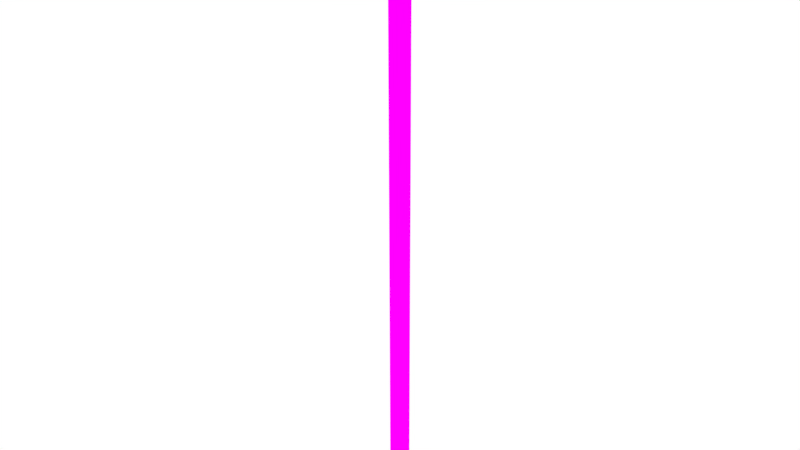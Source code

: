 # Source: Room05.blend  (saved by Blender 2.79.0; exported with 4.5.12 LTS)
import bpy
from mathutils import Matrix  # noqa: F401  (used for matrix-valued properties, if any)

bpy.ops.wm.read_factory_settings(use_empty=True)
scene = bpy.context.scene
scene.name = 'Scene'

# ---- collections
col_collection_1 = bpy.data.collections.new('Collection 1'); scene.collection.children.link(col_collection_1)

# ---- images (referenced by path relative to the original .blend; pixels are not part of the script)
import os
ASSET_DIR = os.environ.get("B2B_ASSET_DIR", "")  # directory of the original .blend (textures are referenced by path, not embedded)
HERE = os.path.dirname(os.path.abspath(__file__))  # packed textures are extracted next to this script under _unpacked/

def load_image(name, relpath, width, height, colorspace="sRGB"):
    """Load a texture the original file referenced (path relative to the .blend, or extracted next to this script)."""
    p = next((c for c in (os.path.join(HERE, relpath), os.path.join(ASSET_DIR, relpath)) if relpath and os.path.exists(c)), "")
    if p:
        img = bpy.data.images.load(p, check_existing=True)
        img.name = name
    else:  # same state as the original file: an image datablock whose file is absent (Cycles renders it pink)
        img = bpy.data.images.new(name, width, height)
        img.source = "FILE"
        img.filepath = "//" + (relpath or name)
    img.colorspace_settings.name = colorspace
    return img
img_room05_bake = load_image('Room05_Bake', 'Room05_Bake.png', 1024, 1024, 'sRGB')

# ---- materials (node trees are filled in below, after node groups)
mat_material = bpy.data.materials.new('Material')
mat_material.alpha_threshold = 0.0
mat_material.roughness = 0.5

# ---- material node trees
mat_material.use_nodes = True; mat_material.node_tree.nodes.clear()
_N = mat_material.node_tree.nodes; _L = mat_material.node_tree.links
n0 = _N.new('ShaderNodeOutputMaterial'); n0.name = 'Material Output'; n0.location = (300, 300)
n1 = _N.new('ShaderNodeBsdfDiffuse'); n1.name = 'Diffuse BSDF'; n1.location = (10, 300)
n2 = _N.new('ShaderNodeTexImage'); n2.name = 'Image Texture'; n2.location = (-180, 300)
n2.width = 140
n2.image = img_room05_bake
_L.new(n1.outputs[0], n0.inputs[0])
_L.new(n2.outputs[0], n1.inputs[0])
n0.is_active_output = True

# ---- world
world_world = bpy.data.worlds.new('World'); scene.world = world_world
world_world.color = (1.0, 1.0, 1.0)
world_world.use_sun_shadow = False
world_world.sun_shadow_jitter_overblur = 0.0
world_world.cycles.sampling_method = 'MANUAL'

# ---- meshes
me_circle_013 = bpy.data.meshes.new('Circle.013')
me_circle_013.from_pydata([(-3.071, 19.69, 0.1876), (-2.909, 18.72, 0.1876), (-3.071, 19.69, 16.09), (-2.909, 18.72, 16.09)], [], [(0, 1, 3, 2)])
_uv = me_circle_013.uv_layers.new(name='UVMap')
_uv.uv.foreach_set('vector', [0.7067, 1.0, 5.439e-06, 1.0, 0.0, 1.199e-07, 0.7067, 0.0])
me_circle_013.materials.append(mat_material)
me_circle_013.use_remesh_preserve_volume = False
me_circle_013.use_remesh_preserve_attributes = False
me_circle_013.use_mirror_vertex_groups = False
me_circle_013.update()

# ---- objects
ob_room_005 = bpy.data.objects.new('Room.005', me_circle_013)

# ---- transforms, parenting, visibility, modifiers, constraints
ob_room_005.location = (0.0, 0.0, 0.0)
ob_room_005.lineart.crease_threshold = 0.0

# ---- collection membership
col_collection_1.objects.link(ob_room_005)

# ---- scene / render settings (as saved in the file)
scene.frame_start = 1; scene.frame_end = 250; scene.frame_set(1)
scene.render.engine = 'CYCLES'
scene.render.resolution_percentage = 50
scene.render.dither_intensity = 0.0
scene.cycles.use_denoising = False
scene.cycles.samples = 128
scene.cycles.sampling_pattern = 'TABULATED_SOBOL'
scene.cycles.use_adaptive_sampling = False
scene.cycles.use_light_tree = False
scene.cycles.blur_glossy = 0.0
scene.cycles.sample_clamp_indirect = 0.0
scene.cycles.bake_type = 'ENVIRONMENT'
scene.view_settings.view_transform = 'Standard'
bpy.context.view_layer.update()

# ---- added for rendering (the .blend has no active camera): camera
cam_auto = bpy.data.cameras.new('AutoCamera')
cam_auto.lens = 50.0
cam_auto.sensor_width = 36.0
cam_auto.clip_end = 1000.0
ob_auto_camera = bpy.data.objects.new('AutoCamera', cam_auto)
scene.collection.objects.link(ob_auto_camera)
ob_auto_camera.location = (11.7522, 1.51483, 19.9331)
ob_auto_camera.rotation_euler = (1.09748, -7.21219e-08, 0.694738)
scene.camera = ob_auto_camera
bpy.context.view_layer.update()
